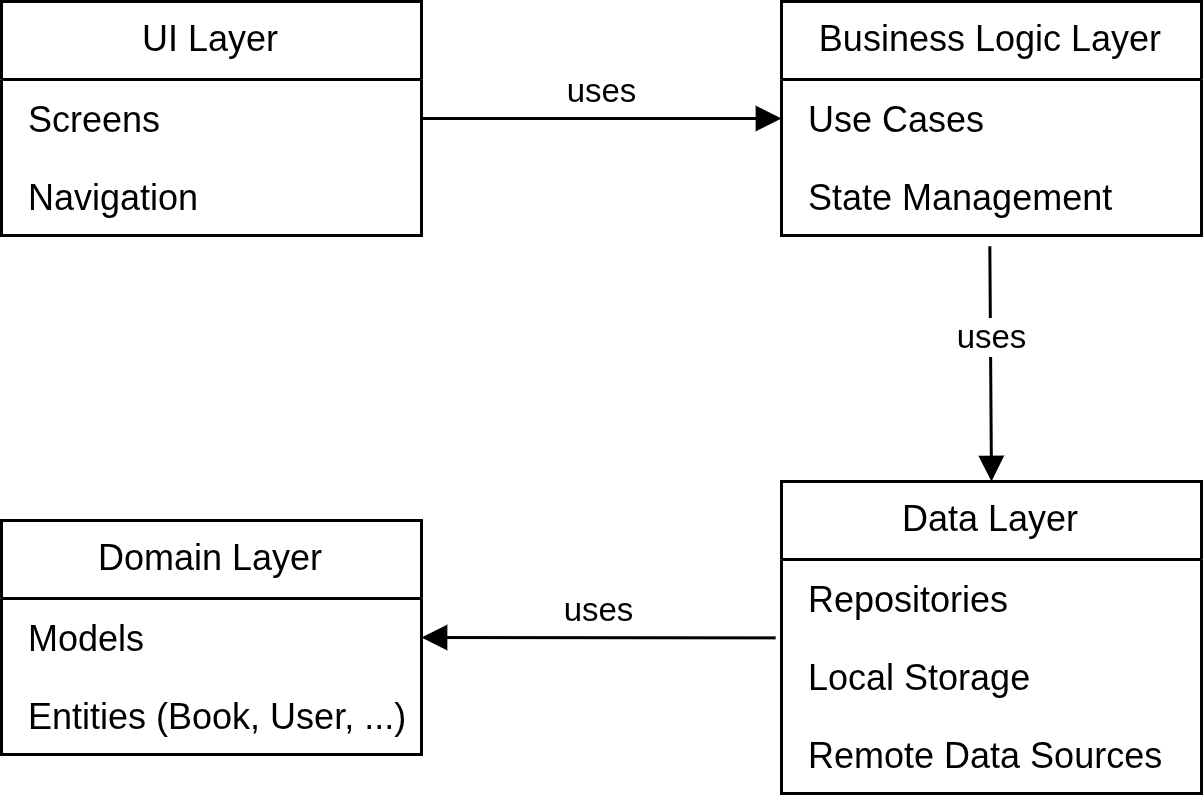

The diagram above was exported from draw.io. Its source (the exported page's mxGraphModel, read from the mxfile embedded in the PNG):
<mxGraphModel dx="977" dy="574" grid="1" gridSize="10" guides="1" tooltips="1" connect="1" arrows="1" fold="1" page="1" pageScale="1" pageWidth="827" pageHeight="1169" math="0" shadow="0">
  <root>
    <mxCell id="0" />
    <mxCell id="1" parent="0" />
    <mxCell id="AQPAZ3M78a7lFO-u0cZN-1" parent="1" style="swimlane;fontStyle=0;childLayout=stackLayout;horizontal=1;startSize=26;fillColor=none;horizontalStack=0;resizeParent=1;resizeParentMax=0;resizeLast=0;collapsible=1;marginBottom=0;whiteSpace=wrap;html=1;" value="UI Layer" vertex="1">
      <mxGeometry height="78" width="140" x="100" y="40" as="geometry" />
    </mxCell>
    <mxCell id="AQPAZ3M78a7lFO-u0cZN-2" parent="AQPAZ3M78a7lFO-u0cZN-1" style="text;strokeColor=none;fillColor=none;align=left;verticalAlign=top;spacingLeft=4;spacingRight=4;overflow=hidden;rotatable=0;points=[[0,0.5],[1,0.5]];portConstraint=eastwest;whiteSpace=wrap;html=1;" value="&amp;nbsp;Screens&amp;nbsp;" vertex="1">
      <mxGeometry height="26" width="140" y="26" as="geometry" />
    </mxCell>
    <mxCell id="AQPAZ3M78a7lFO-u0cZN-3" parent="AQPAZ3M78a7lFO-u0cZN-1" style="text;strokeColor=none;fillColor=none;align=left;verticalAlign=top;spacingLeft=4;spacingRight=4;overflow=hidden;rotatable=0;points=[[0,0.5],[1,0.5]];portConstraint=eastwest;whiteSpace=wrap;html=1;" value="&amp;nbsp;Navigation" vertex="1">
      <mxGeometry height="26" width="140" y="52" as="geometry" />
    </mxCell>
    <mxCell id="AQPAZ3M78a7lFO-u0cZN-4" parent="1" style="swimlane;fontStyle=0;childLayout=stackLayout;horizontal=1;startSize=26;fillColor=none;horizontalStack=0;resizeParent=1;resizeParentMax=0;resizeLast=0;collapsible=1;marginBottom=0;whiteSpace=wrap;html=1;" value="Business Logic Layer" vertex="1">
      <mxGeometry height="78" width="140" x="360" y="40" as="geometry" />
    </mxCell>
    <mxCell id="AQPAZ3M78a7lFO-u0cZN-5" parent="AQPAZ3M78a7lFO-u0cZN-4" style="text;strokeColor=none;fillColor=none;align=left;verticalAlign=top;spacingLeft=4;spacingRight=4;overflow=hidden;rotatable=0;points=[[0,0.5],[1,0.5]];portConstraint=eastwest;whiteSpace=wrap;html=1;" value="&amp;nbsp;Use Cases" vertex="1">
      <mxGeometry height="26" width="140" y="26" as="geometry" />
    </mxCell>
    <mxCell id="AQPAZ3M78a7lFO-u0cZN-6" parent="AQPAZ3M78a7lFO-u0cZN-4" style="text;strokeColor=none;fillColor=none;align=left;verticalAlign=top;spacingLeft=4;spacingRight=4;overflow=hidden;rotatable=0;points=[[0,0.5],[1,0.5]];portConstraint=eastwest;whiteSpace=wrap;html=1;" value="&amp;nbsp;State Management" vertex="1">
      <mxGeometry height="26" width="140" y="52" as="geometry" />
    </mxCell>
    <mxCell id="AQPAZ3M78a7lFO-u0cZN-7" parent="1" style="swimlane;fontStyle=0;childLayout=stackLayout;horizontal=1;startSize=26;fillColor=none;horizontalStack=0;resizeParent=1;resizeParentMax=0;resizeLast=0;collapsible=1;marginBottom=0;whiteSpace=wrap;html=1;" value="Data Layer" vertex="1">
      <mxGeometry height="104" width="140" x="360" y="200" as="geometry" />
    </mxCell>
    <mxCell id="AQPAZ3M78a7lFO-u0cZN-8" parent="AQPAZ3M78a7lFO-u0cZN-7" style="text;strokeColor=none;fillColor=none;align=left;verticalAlign=top;spacingLeft=4;spacingRight=4;overflow=hidden;rotatable=0;points=[[0,0.5],[1,0.5]];portConstraint=eastwest;whiteSpace=wrap;html=1;" value="&amp;nbsp;Repositories" vertex="1">
      <mxGeometry height="26" width="140" y="26" as="geometry" />
    </mxCell>
    <mxCell id="AQPAZ3M78a7lFO-u0cZN-9" parent="AQPAZ3M78a7lFO-u0cZN-7" style="text;strokeColor=none;fillColor=none;align=left;verticalAlign=top;spacingLeft=4;spacingRight=4;overflow=hidden;rotatable=0;points=[[0,0.5],[1,0.5]];portConstraint=eastwest;whiteSpace=wrap;html=1;" value="&amp;nbsp;Local Storage" vertex="1">
      <mxGeometry height="26" width="140" y="52" as="geometry" />
    </mxCell>
    <mxCell id="AQPAZ3M78a7lFO-u0cZN-10" parent="AQPAZ3M78a7lFO-u0cZN-7" style="text;strokeColor=none;fillColor=none;align=left;verticalAlign=top;spacingLeft=4;spacingRight=4;overflow=hidden;rotatable=0;points=[[0,0.5],[1,0.5]];portConstraint=eastwest;whiteSpace=wrap;html=1;" value="&amp;nbsp;Remote Data Sources" vertex="1">
      <mxGeometry height="26" width="140" y="78" as="geometry" />
    </mxCell>
    <mxCell id="AQPAZ3M78a7lFO-u0cZN-11" parent="1" style="swimlane;fontStyle=0;childLayout=stackLayout;horizontal=1;startSize=26;fillColor=none;horizontalStack=0;resizeParent=1;resizeParentMax=0;resizeLast=0;collapsible=1;marginBottom=0;whiteSpace=wrap;html=1;" value="Domain Layer" vertex="1">
      <mxGeometry height="78" width="140" x="100" y="213" as="geometry" />
    </mxCell>
    <mxCell id="AQPAZ3M78a7lFO-u0cZN-12" parent="AQPAZ3M78a7lFO-u0cZN-11" style="text;strokeColor=none;fillColor=none;align=left;verticalAlign=top;spacingLeft=4;spacingRight=4;overflow=hidden;rotatable=0;points=[[0,0.5],[1,0.5]];portConstraint=eastwest;whiteSpace=wrap;html=1;" value="&amp;nbsp;Models" vertex="1">
      <mxGeometry height="26" width="140" y="26" as="geometry" />
    </mxCell>
    <mxCell id="AQPAZ3M78a7lFO-u0cZN-13" parent="AQPAZ3M78a7lFO-u0cZN-11" style="text;strokeColor=none;fillColor=none;align=left;verticalAlign=top;spacingLeft=4;spacingRight=4;overflow=hidden;rotatable=0;points=[[0,0.5],[1,0.5]];portConstraint=eastwest;whiteSpace=wrap;html=1;" value="&amp;nbsp;Entities (Book, User, ...)" vertex="1">
      <mxGeometry height="26" width="140" y="52" as="geometry" />
    </mxCell>
    <mxCell id="AQPAZ3M78a7lFO-u0cZN-14" edge="1" parent="1" source="AQPAZ3M78a7lFO-u0cZN-2" style="html=1;verticalAlign=bottom;endArrow=block;curved=0;rounded=0;entryX=0;entryY=0.5;entryDx=0;entryDy=0;exitX=1;exitY=0.5;exitDx=0;exitDy=0;" target="AQPAZ3M78a7lFO-u0cZN-5" value="uses">
      <mxGeometry relative="1" width="80" as="geometry">
        <mxPoint x="250" y="78.5" as="sourcePoint" />
        <mxPoint x="330" y="78.5" as="targetPoint" />
      </mxGeometry>
    </mxCell>
    <mxCell id="AQPAZ3M78a7lFO-u0cZN-15" edge="1" parent="1" source="AQPAZ3M78a7lFO-u0cZN-8" style="html=1;verticalAlign=bottom;endArrow=block;curved=0;rounded=0;entryX=1;entryY=0.5;entryDx=0;entryDy=0;exitX=-0.014;exitY=1.005;exitDx=0;exitDy=0;exitPerimeter=0;" target="AQPAZ3M78a7lFO-u0cZN-12" value="uses">
      <mxGeometry relative="1" width="80" as="geometry">
        <mxPoint x="280" y="310" as="sourcePoint" />
        <mxPoint x="360" y="251.5" as="targetPoint" />
      </mxGeometry>
    </mxCell>
    <mxCell id="AQPAZ3M78a7lFO-u0cZN-16" edge="1" parent="1" source="AQPAZ3M78a7lFO-u0cZN-6" style="html=1;verticalAlign=bottom;endArrow=block;curved=0;rounded=0;entryX=0.5;entryY=0;entryDx=0;entryDy=0;exitX=0.496;exitY=1.138;exitDx=0;exitDy=0;exitPerimeter=0;" target="AQPAZ3M78a7lFO-u0cZN-7" value="uses">
      <mxGeometry relative="1" width="80" as="geometry">
        <mxPoint x="330" y="170" as="sourcePoint" />
        <mxPoint x="450" y="170" as="targetPoint" />
      </mxGeometry>
    </mxCell>
  </root>
</mxGraphModel>